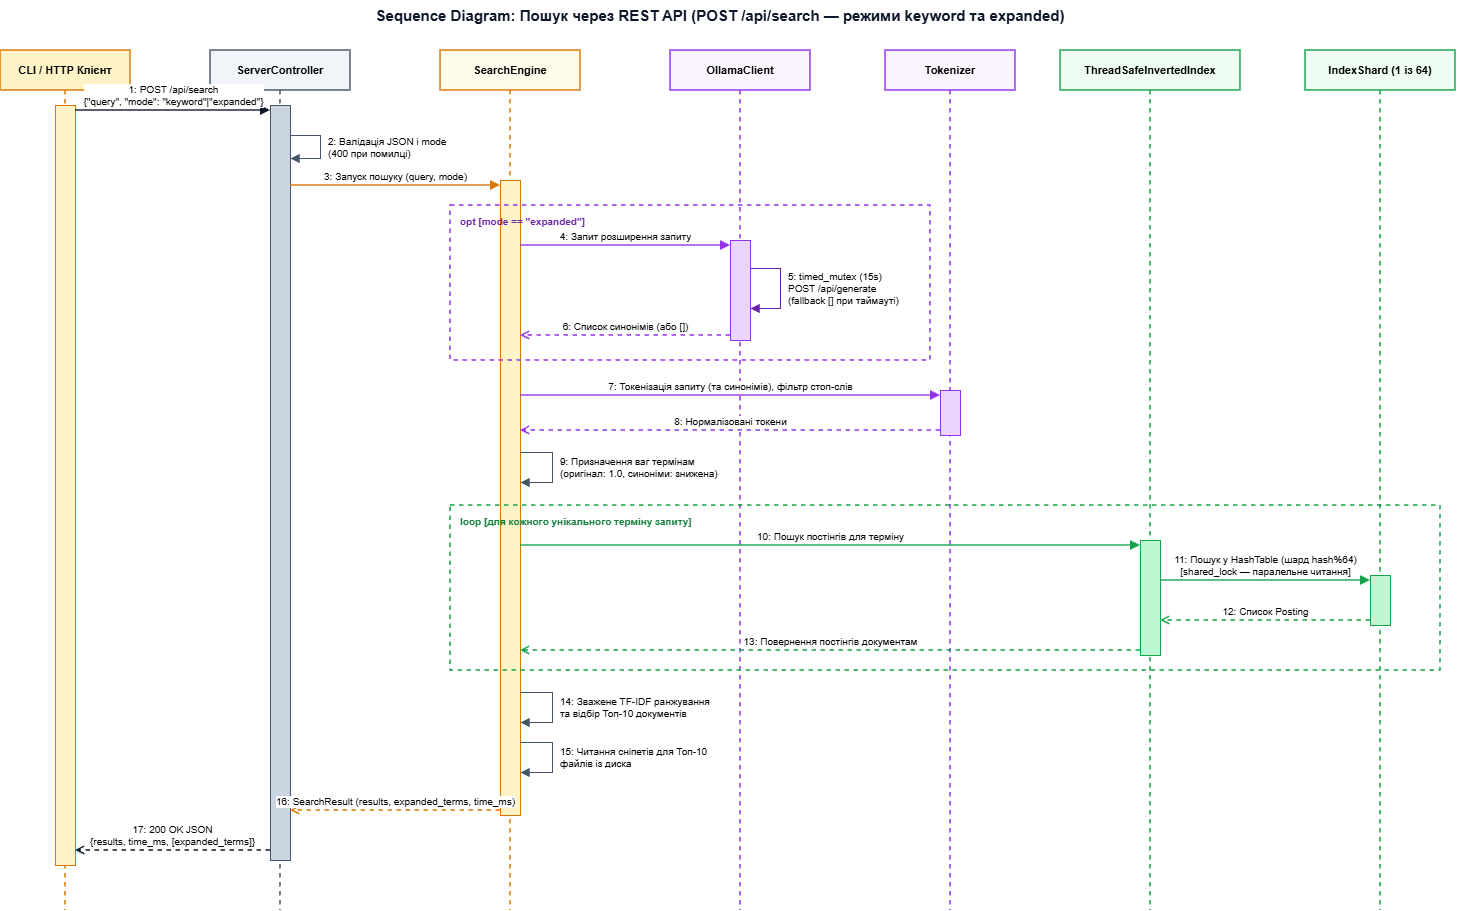

The diagram above was exported from draw.io. Its source (the exported page's mxGraphModel, read from the mxfile embedded in the PNG):
<mxGraphModel dx="1241" dy="635" grid="1" gridSize="10" guides="1" tooltips="1" connect="1" arrows="1" fold="1" page="1" pageScale="1" pageWidth="1560" pageHeight="970" math="0" shadow="0">
  <root>
    <mxCell id="0" />
    <mxCell id="1" parent="0" />
    <mxCell id="title" parent="1" style="text;html=1;strokeColor=none;fillColor=none;align=center;verticalAlign=middle;whiteSpace=wrap;rounded=0;fontSize=15;fontStyle=1;fontColor=#0f172a;" value="Sequence Diagram: Пошук через REST API (POST /api/search — режими keyword та expanded)" vertex="1">
      <mxGeometry height="30" width="960" x="280" y="20" as="geometry" />
    </mxCell>
    <mxCell id="ll_client" parent="1" style="shape=umlLifeline;perimeter=lifelinePerimeter;whiteSpace=wrap;html=1;container=1;collapsible=0;recursiveResize=0;outlineConnect=0;fillColor=#fef3c7;strokeColor=#d97706;strokeWidth=1.5;fontStyle=1;fontSize=11;size=40;" value="CLI / HTTP Клієнт" vertex="1">
      <mxGeometry height="860" width="130" x="40" y="70" as="geometry" />
    </mxCell>
    <mxCell id="act_client" parent="ll_client" style="html=1;points=[];perimeter=orthogonalPerimeter;fillColor=#fef3c7;strokeColor=#d97706;" value="" vertex="1">
      <mxGeometry height="760" width="20" x="55" y="55" as="geometry" />
    </mxCell>
    <mxCell id="ll_ctrl" parent="1" style="shape=umlLifeline;perimeter=lifelinePerimeter;whiteSpace=wrap;html=1;container=1;collapsible=0;recursiveResize=0;outlineConnect=0;fillColor=#f1f5f9;strokeColor=#475569;strokeWidth=1.5;fontStyle=1;fontSize=11;size=40;" value="ServerController" vertex="1">
      <mxGeometry height="860" width="140" x="250" y="70" as="geometry" />
    </mxCell>
    <mxCell id="act_ctrl" parent="ll_ctrl" style="html=1;points=[];perimeter=orthogonalPerimeter;fillColor=#cbd5e1;strokeColor=#475569;" value="" vertex="1">
      <mxGeometry height="755" width="20" x="60" y="55" as="geometry" />
    </mxCell>
    <mxCell id="ll_eng" parent="1" style="shape=umlLifeline;perimeter=lifelinePerimeter;whiteSpace=wrap;html=1;container=1;collapsible=0;recursiveResize=0;outlineConnect=0;fillColor=#fffbeb;strokeColor=#d97706;strokeWidth=1.5;fontStyle=1;fontSize=11;size=40;" value="SearchEngine" vertex="1">
      <mxGeometry height="860" width="140" x="480" y="70" as="geometry" />
    </mxCell>
    <mxCell id="act_eng" parent="ll_eng" style="html=1;points=[];perimeter=orthogonalPerimeter;fillColor=#fef3c7;strokeColor=#d97706;" value="" vertex="1">
      <mxGeometry height="635" width="20" x="60" y="130" as="geometry" />
    </mxCell>
    <mxCell id="ll_ollama" parent="1" style="shape=umlLifeline;perimeter=lifelinePerimeter;whiteSpace=wrap;html=1;container=1;collapsible=0;recursiveResize=0;outlineConnect=0;fillColor=#faf5ff;strokeColor=#9333ea;strokeWidth=1.5;fontStyle=1;fontSize=11;size=40;" value="OllamaClient" vertex="1">
      <mxGeometry height="860" width="140" x="710" y="70" as="geometry" />
    </mxCell>
    <mxCell id="act_ollama" parent="ll_ollama" style="html=1;points=[];perimeter=orthogonalPerimeter;fillColor=#e9d5ff;strokeColor=#9333ea;" value="" vertex="1">
      <mxGeometry height="100" width="20" x="60" y="190" as="geometry" />
    </mxCell>
    <mxCell id="ll_tok" parent="1" style="shape=umlLifeline;perimeter=lifelinePerimeter;whiteSpace=wrap;html=1;container=1;collapsible=0;recursiveResize=0;outlineConnect=0;fillColor=#faf5ff;strokeColor=#9333ea;strokeWidth=1.5;fontStyle=1;fontSize=11;size=40;" value="Tokenizer" vertex="1">
      <mxGeometry height="860" width="130" x="925" y="70" as="geometry" />
    </mxCell>
    <mxCell id="act_tok" parent="ll_tok" style="html=1;points=[];perimeter=orthogonalPerimeter;fillColor=#e9d5ff;strokeColor=#9333ea;" value="" vertex="1">
      <mxGeometry height="45" width="20" x="55" y="340" as="geometry" />
    </mxCell>
    <mxCell id="ll_index" parent="1" style="shape=umlLifeline;perimeter=lifelinePerimeter;whiteSpace=wrap;html=1;container=1;collapsible=0;recursiveResize=0;outlineConnect=0;fillColor=#f0fdf4;strokeColor=#16a34a;strokeWidth=1.5;fontStyle=1;fontSize=11;size=40;" value="ThreadSafeInvertedIndex" vertex="1">
      <mxGeometry height="860" width="180" x="1100" y="70" as="geometry" />
    </mxCell>
    <mxCell id="act_idx" parent="ll_index" style="html=1;points=[];perimeter=orthogonalPerimeter;fillColor=#bbf7d0;strokeColor=#16a34a;" value="" vertex="1">
      <mxGeometry height="115" width="20" x="80" y="490" as="geometry" />
    </mxCell>
    <mxCell id="ll_shard" parent="1" style="shape=umlLifeline;perimeter=lifelinePerimeter;whiteSpace=wrap;html=1;container=1;collapsible=0;recursiveResize=0;outlineConnect=0;fillColor=#f0fdf4;strokeColor=#16a34a;strokeWidth=1.5;fontStyle=1;fontSize=11;size=40;" value="IndexShard (1 із 64)" vertex="1">
      <mxGeometry height="860" width="150" x="1345" y="70" as="geometry" />
    </mxCell>
    <mxCell id="act_shard" parent="ll_shard" style="html=1;points=[];perimeter=orthogonalPerimeter;fillColor=#bbf7d0;strokeColor=#16a34a;" value="" vertex="1">
      <mxGeometry height="50" width="20" x="65" y="525" as="geometry" />
    </mxCell>
    <mxCell id="frame_opt" parent="1" style="shape=rect;html=1;verticalAlign=top;fontStyle=1;whiteSpace=wrap;align=left;fillColor=none;strokeColor=#9333ea;strokeWidth=1.5;dashed=1;fontSize=10;fontColor=#6b21a8;spacingLeft=8;spacingTop=4;" value="opt    [mode == &quot;expanded&quot;]" vertex="1">
      <mxGeometry height="155" width="480" x="490" y="225" as="geometry" />
    </mxCell>
    <mxCell id="frame_loop" parent="1" style="shape=rect;html=1;verticalAlign=top;fontStyle=1;whiteSpace=wrap;align=left;fillColor=none;strokeColor=#16a34a;strokeWidth=1.5;dashed=1;fontSize=10;fontColor=#15803d;spacingLeft=8;spacingTop=4;" value="loop    [для кожного унікального терміну запиту]" vertex="1">
      <mxGeometry height="165" width="990" x="490" y="525" as="geometry" />
    </mxCell>
    <mxCell id="msg1" edge="1" parent="1" style="html=1;verticalAlign=bottom;endArrow=block;rounded=0;strokeColor=#0f172a;strokeWidth=1.5;fontSize=10;" value="1: POST /api/search&lt;br&gt;{&quot;query&quot;, &quot;mode&quot;: &quot;keyword&quot;|&quot;expanded&quot;}">
      <mxGeometry relative="1" as="geometry">
        <mxPoint x="115" y="130" as="sourcePoint" />
        <mxPoint x="310" y="130" as="targetPoint" />
      </mxGeometry>
    </mxCell>
    <mxCell id="msg2" edge="1" parent="1" style="html=1;align=left;spacingLeft=6;endArrow=block;rounded=0;strokeColor=#475569;strokeWidth=1.2;fontSize=10;labelBackgroundColor=#ffffff;" value="2: Валідація JSON і mode&lt;br&gt;(400 при помилці)">
      <mxGeometry relative="1" as="geometry">
        <Array as="points">
          <mxPoint x="360" y="155" />
          <mxPoint x="360" y="178" />
        </Array>
        <mxPoint x="330" y="155" as="sourcePoint" />
        <mxPoint x="330" y="178" as="targetPoint" />
      </mxGeometry>
    </mxCell>
    <mxCell id="msg3" edge="1" parent="1" style="html=1;verticalAlign=bottom;endArrow=block;rounded=0;strokeColor=#d97706;strokeWidth=1.5;fontSize=10;" value="3: Запуск пошуку (query, mode)">
      <mxGeometry relative="1" as="geometry">
        <mxPoint x="330" y="205" as="sourcePoint" />
        <mxPoint x="540" y="205" as="targetPoint" />
      </mxGeometry>
    </mxCell>
    <mxCell id="msg4" edge="1" parent="1" style="html=1;verticalAlign=bottom;endArrow=block;rounded=0;strokeColor=#9333ea;strokeWidth=1.5;fontSize=10;" value="4: Запит розширення запиту">
      <mxGeometry relative="1" as="geometry">
        <mxPoint x="560" y="265" as="sourcePoint" />
        <mxPoint x="770" y="265" as="targetPoint" />
      </mxGeometry>
    </mxCell>
    <mxCell id="msg5" edge="1" parent="1" style="html=1;align=left;spacingLeft=6;endArrow=block;rounded=0;strokeColor=#6b21a8;strokeWidth=1.2;fontSize=10;labelBackgroundColor=#ffffff;" value="5: timed_mutex (15s)&lt;br&gt;POST /api/generate&lt;br&gt;(fallback [] при таймауті)">
      <mxGeometry relative="1" as="geometry">
        <Array as="points">
          <mxPoint x="820" y="288" />
          <mxPoint x="820" y="328" />
        </Array>
        <mxPoint x="790" y="288" as="sourcePoint" />
        <mxPoint x="790" y="328" as="targetPoint" />
      </mxGeometry>
    </mxCell>
    <mxCell id="msg6" edge="1" parent="1" style="html=1;verticalAlign=bottom;endArrow=open;dashed=1;rounded=0;strokeColor=#9333ea;strokeWidth=1.5;fontSize=10;" value="6: Список синонімів (або [])">
      <mxGeometry relative="1" as="geometry">
        <mxPoint x="770" y="355" as="sourcePoint" />
        <mxPoint x="560" y="355" as="targetPoint" />
      </mxGeometry>
    </mxCell>
    <mxCell id="msg7" edge="1" parent="1" style="html=1;verticalAlign=bottom;endArrow=block;rounded=0;strokeColor=#9333ea;strokeWidth=1.5;fontSize=10;" value="7: Токенізація запиту (та синонімів), фільтр стоп-слів">
      <mxGeometry relative="1" as="geometry">
        <mxPoint x="560" y="415" as="sourcePoint" />
        <mxPoint x="980" y="415" as="targetPoint" />
      </mxGeometry>
    </mxCell>
    <mxCell id="msg8" edge="1" parent="1" style="html=1;verticalAlign=bottom;endArrow=open;dashed=1;rounded=0;strokeColor=#9333ea;strokeWidth=1.5;fontSize=10;" value="8: Нормалізовані токени">
      <mxGeometry relative="1" as="geometry">
        <mxPoint x="980" y="450" as="sourcePoint" />
        <mxPoint x="560" y="450" as="targetPoint" />
      </mxGeometry>
    </mxCell>
    <mxCell id="msg9" edge="1" parent="1" style="html=1;align=left;spacingLeft=6;endArrow=block;rounded=0;strokeColor=#475569;strokeWidth=1.2;fontSize=10;labelBackgroundColor=#ffffff;" value="9: Призначення ваг термінам&lt;br&gt;(оригінал: 1.0, синоніми: знижена)">
      <mxGeometry relative="1" as="geometry">
        <Array as="points">
          <mxPoint x="592" y="472" />
          <mxPoint x="592" y="502" />
        </Array>
        <mxPoint x="560" y="472" as="sourcePoint" />
        <mxPoint x="560" y="502" as="targetPoint" />
      </mxGeometry>
    </mxCell>
    <mxCell id="msg10" edge="1" parent="1" style="html=1;verticalAlign=bottom;endArrow=block;rounded=0;strokeColor=#16a34a;strokeWidth=1.5;fontSize=10;" value="10: Пошук постінгів для терміну">
      <mxGeometry relative="1" as="geometry">
        <mxPoint x="560" y="565" as="sourcePoint" />
        <mxPoint x="1180" y="565" as="targetPoint" />
      </mxGeometry>
    </mxCell>
    <mxCell id="msg11" edge="1" parent="1" style="html=1;verticalAlign=bottom;endArrow=block;rounded=0;strokeColor=#16a34a;strokeWidth=1.5;fontSize=10;" value="11: Пошук у HashTable (шард hash%64)&lt;br&gt;[shared_lock — паралельне читання]">
      <mxGeometry relative="1" as="geometry">
        <mxPoint x="1200" y="600" as="sourcePoint" />
        <mxPoint x="1410" y="600" as="targetPoint" />
      </mxGeometry>
    </mxCell>
    <mxCell id="msg12" edge="1" parent="1" style="html=1;verticalAlign=bottom;endArrow=open;dashed=1;rounded=0;strokeColor=#16a34a;strokeWidth=1.5;fontSize=10;" value="12: Список Posting">
      <mxGeometry relative="1" as="geometry">
        <mxPoint x="1410" y="640" as="sourcePoint" />
        <mxPoint x="1200" y="640" as="targetPoint" />
      </mxGeometry>
    </mxCell>
    <mxCell id="msg13" edge="1" parent="1" style="html=1;verticalAlign=bottom;endArrow=open;dashed=1;rounded=0;strokeColor=#16a34a;strokeWidth=1.5;fontSize=10;" value="13: Повернення постінгів документам">
      <mxGeometry relative="1" as="geometry">
        <mxPoint x="1180" y="670" as="sourcePoint" />
        <mxPoint x="560" y="670" as="targetPoint" />
      </mxGeometry>
    </mxCell>
    <mxCell id="msg14" edge="1" parent="1" style="html=1;align=left;spacingLeft=6;endArrow=block;rounded=0;strokeColor=#475569;strokeWidth=1.2;fontSize=10;labelBackgroundColor=#ffffff;" value="14: Зважене TF-IDF ранжування&lt;br&gt;та відбір Топ-10 документів">
      <mxGeometry relative="1" as="geometry">
        <Array as="points">
          <mxPoint x="592" y="712" />
          <mxPoint x="592" y="742" />
        </Array>
        <mxPoint x="560" y="712" as="sourcePoint" />
        <mxPoint x="560" y="742" as="targetPoint" />
      </mxGeometry>
    </mxCell>
    <mxCell id="msg15" edge="1" parent="1" style="html=1;align=left;spacingLeft=6;endArrow=block;rounded=0;strokeColor=#475569;strokeWidth=1.2;fontSize=10;labelBackgroundColor=#ffffff;" value="15: Читання сніпетів для Топ-10&lt;br&gt;файлів із диска">
      <mxGeometry relative="1" as="geometry">
        <Array as="points">
          <mxPoint x="592" y="762" />
          <mxPoint x="592" y="792" />
        </Array>
        <mxPoint x="560" y="762" as="sourcePoint" />
        <mxPoint x="560" y="792" as="targetPoint" />
      </mxGeometry>
    </mxCell>
    <mxCell id="msg16" edge="1" parent="1" style="html=1;verticalAlign=bottom;endArrow=open;dashed=1;rounded=0;strokeColor=#d97706;strokeWidth=1.5;fontSize=10;" value="16: SearchResult (results, expanded_terms, time_ms)">
      <mxGeometry relative="1" as="geometry">
        <mxPoint x="540" y="830" as="sourcePoint" />
        <mxPoint x="330" y="830" as="targetPoint" />
      </mxGeometry>
    </mxCell>
    <mxCell id="msg17" edge="1" parent="1" style="html=1;verticalAlign=bottom;endArrow=open;dashed=1;rounded=0;strokeColor=#0f172a;strokeWidth=1.5;fontSize=10;" value="17: 200 OK JSON&lt;br&gt;{results, time_ms, [expanded_terms]}">
      <mxGeometry relative="1" as="geometry">
        <mxPoint x="310" y="870" as="sourcePoint" />
        <mxPoint x="115" y="870" as="targetPoint" />
      </mxGeometry>
    </mxCell>
  </root>
</mxGraphModel>